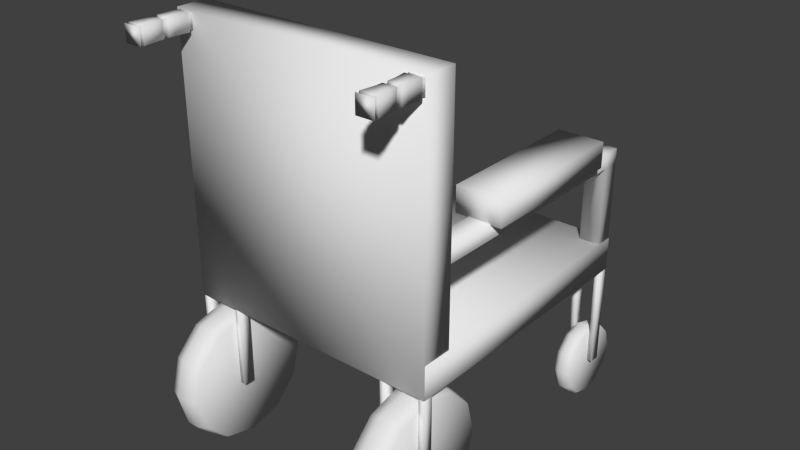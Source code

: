 # Source: Wheelchair.blend  (saved by Blender 2.73.0; exported with 4.5.12 LTS)
import bpy
from mathutils import Matrix  # noqa: F401  (used for matrix-valued properties, if any)

bpy.ops.wm.read_factory_settings(use_empty=True)
scene = bpy.context.scene
scene.name = 'Scene'

# ---- collections
col_collection_1 = bpy.data.collections.new('Collection 1'); scene.collection.children.link(col_collection_1)

# ---- materials (node trees are filled in below, after node groups)
mat_material = bpy.data.materials.new('Material')
mat_material.alpha_threshold = 0.0
mat_material.use_transparent_shadow = False
mat_material.roughness = 0.5
mat_material.line_color = (0.0, 0.0, 0.0, 1.0)

# ---- material node trees

# ---- world
world_world = bpy.data.worlds.new('World'); scene.world = world_world
world_world.color = (0.05088, 0.05088, 0.05088)
world_world.use_sun_shadow = False
world_world.sun_shadow_jitter_overblur = 0.0
world_world.cycles.sampling_method = 'MANUAL'
world_world.cycles.sample_map_resolution = 256

# ---- meshes
me_cube_001 = bpy.data.meshes.new('Cube.001')
me_cube_001.from_pydata([(-1.196, 0.7903, -0.1456), (-1.196, 1.085, -0.1456), (1.196, 1.085, -0.1456), (1.196, 0.7903, -0.1456), (-1.196, 0.7903, 2.352), (-1.196, 1.085, 2.352), (1.196, 1.085, 2.352), (1.196, 0.7903, 2.352), (1.198, 3.377, -0.1509), (1.198, 0.8028, -0.1509), (-1.198, 0.8028, -0.1509), (-1.198, 3.377, -0.1509), (1.198, 3.377, 0.1509), (1.198, 0.8028, 0.1509), (-1.198, 0.8028, 0.1509), (-1.198, 3.377, 0.1509)], [], [(4, 5, 1, 0), (5, 6, 2, 1), (6, 7, 3, 2), (7, 4, 0, 3), (0, 1, 2, 3), (7, 6, 5, 4), (8, 9, 10, 11), (12, 15, 14, 13), (8, 12, 13, 9), (9, 13, 14, 10), (10, 14, 15, 11), (12, 8, 11, 15)])
me_cube_001.polygons.foreach_set('use_smooth', [True] * 12)
_uv = me_cube_001.uv_layers.new(name='UVMap')
_uv.uv.foreach_set('vector', [0.0, 0.0, 1.0, 0.0, 1.0, 1.0, 0.0, 1.0, 0.0, 0.0, 1.0, 0.0, 1.0, 1.0, 0.0, 1.0, 0.0, 0.0, 1.0, 0.0, 1.0, 1.0, 0.0, 1.0, 0.0, 0.0, 1.0, 0.0, 1.0, 1.0, 0.0, 1.0, 0.0, 0.0, 1.0, 0.0, 1.0, 1.0, 0.0, 1.0, 0.0, 0.0, 1.0, 0.0, 1.0, 1.0, 0.0, 1.0, 0.0, 0.0, 1.0, 0.0, 1.0, 1.0, 0.0, 1.0, 0.0, 0.0, 1.0, 0.0, 1.0, 1.0, 0.0, 1.0, 0.0, 0.0, 1.0, 0.0, 1.0, 1.0, 0.0, 1.0, 0.0, 0.0, 1.0, 0.0, 1.0, 1.0, 0.0, 1.0, 0.0, 0.0, 1.0, 0.0, 1.0, 1.0, 0.0, 1.0, 0.0, 0.0, 1.0, 0.0, 1.0, 1.0, 0.0, 1.0])
me_cube_001.materials.append(mat_material)
me_cube_001.use_remesh_preserve_volume = False
me_cube_001.use_remesh_preserve_attributes = False
me_cube_001.use_mirror_vertex_groups = False
me_cube_001.update()
me_cylinder_002 = bpy.data.meshes.new('Cylinder.002')
me_cylinder_002.from_pydata([(-0.08269, 0.3276, -6.243e-09), (0.08269, 0.3276, 6.243e-09), (-0.08269, 0.2837, -0.1638), (0.08269, 0.2837, -0.1638), (-0.08269, 0.1638, -0.2837), (0.08269, 0.1638, -0.2837), (-0.08269, -1.432e-08, -0.3276), (0.08269, -1.432e-08, -0.3276), (-0.08269, -0.1638, -0.2837), (0.08269, -0.1638, -0.2837), (-0.08269, -0.2837, -0.1638), (0.08269, -0.2837, -0.1638), (-0.08269, -0.3276, -5.571e-08), (0.08269, -0.3276, -4.323e-08), (-0.08269, -0.2837, 0.1638), (0.08269, -0.2837, 0.1638), (-0.08269, -0.1638, 0.2837), (0.08269, -0.1638, 0.2837), (-0.08269, -1.523e-07, 0.3276), (0.08269, -1.523e-07, 0.3276), (-0.08269, 0.1638, 0.2837), (0.08269, 0.1638, 0.2837), (-0.08269, 0.2837, 0.1638), (0.08269, 0.2837, 0.1638), (-0.02991, 0.3555, -3.088e-09), (0.02991, 0.3555, 1.428e-09), (0.02991, 0.3078, -0.1777), (-0.02991, 0.3078, -0.1777), (0.02991, 0.1777, -0.3078), (-0.02991, 0.1777, -0.3078), (0.02991, -1.166e-08, -0.3555), (-0.02991, -1.166e-08, -0.3555), (0.02991, -0.1777, -0.3078), (-0.02991, -0.1777, -0.3078), (0.02991, -0.3078, -0.1777), (-0.02991, -0.3078, -0.1777), (0.02991, -0.3555, -5.225e-08), (-0.02991, -0.3555, -5.676e-08), (0.02991, -0.3078, 0.1777), (-0.02991, -0.3078, 0.1777), (0.02991, -0.1777, 0.3078), (-0.02991, -0.1777, 0.3078), (0.02991, -1.614e-07, 0.3555), (-0.02991, -1.614e-07, 0.3555), (0.02991, 0.1777, 0.3078), (-0.02991, 0.1777, 0.3078), (0.02991, 0.3078, 0.1777), (-0.02991, 0.3078, 0.1777)], [], [(25, 1, 3, 26), (26, 3, 5, 28), (28, 5, 7, 30), (30, 7, 9, 32), (32, 9, 11, 34), (34, 11, 13, 36), (36, 13, 15, 38), (38, 15, 17, 40), (40, 17, 19, 42), (42, 19, 21, 44), (3, 1, 23, 21, 19, 17, 15, 13, 11, 9, 7, 5), (46, 23, 1, 25), (44, 21, 23, 46), (0, 2, 4, 6, 8, 10, 12, 14, 16, 18, 20, 22), (20, 45, 47, 22), (45, 44, 46, 47), (22, 47, 24, 0), (47, 46, 25, 24), (18, 43, 45, 20), (43, 42, 44, 45), (16, 41, 43, 18), (41, 40, 42, 43), (14, 39, 41, 16), (39, 38, 40, 41), (12, 37, 39, 14), (37, 36, 38, 39), (10, 35, 37, 12), (35, 34, 36, 37), (8, 33, 35, 10), (33, 32, 34, 35), (6, 31, 33, 8), (31, 30, 32, 33), (4, 29, 31, 6), (29, 28, 30, 31), (2, 27, 29, 4), (27, 26, 28, 29), (0, 24, 27, 2), (24, 25, 26, 27)])
me_cylinder_002.polygons.foreach_set('use_smooth', [True] * 38)
_uv = me_cylinder_002.uv_layers.new(name='UVMap')
_uv.uv.foreach_set('vector', [0.0, 0.0, 1.0, 0.0, 1.0, 1.0, 0.0, 1.0, 0.0, 0.0, 1.0, 0.0, 1.0, 1.0, 0.0, 1.0, 0.0, 0.0, 1.0, 0.0, 1.0, 1.0, 0.0, 1.0, 0.0, 0.0, 1.0, 0.0, 1.0, 1.0, 0.0, 1.0, 0.0, 0.0, 1.0, 0.0, 1.0, 1.0, 0.0, 1.0, 0.0, 0.0, 1.0, 0.0, 1.0, 1.0, 0.0, 1.0, 0.0, 0.0, 1.0, 0.0, 1.0, 1.0, 0.0, 1.0, 0.0, 0.0, 1.0, 0.0, 1.0, 1.0, 0.0, 1.0, 0.0, 0.0, 1.0, 0.0, 1.0, 1.0, 0.0, 1.0, 0.0, 0.0, 1.0, 0.0, 1.0, 1.0, 0.0, 1.0, 0.5, 1.0, 0.75, 0.933, 0.933, 0.75, 1.0, 0.5, 0.933, 0.25, 0.75, 0.06699, 0.5, 0.0, 0.25, 0.06699, 0.06699, 0.25, 0.0, 0.5, 0.06699, 0.75, 0.25, 0.933, 0.0, 0.0, 1.0, 0.0, 1.0, 1.0, 0.0, 1.0, 0.0, 0.0, 1.0, 0.0, 1.0, 1.0, 0.0, 1.0, 0.5, 1.0, 0.75, 0.933, 0.933, 0.75, 1.0, 0.5, 0.933, 0.25, 0.75, 0.06699, 0.5, 0.0, 0.25, 0.06699, 0.06699, 0.25, 0.0, 0.5, 0.06699, 0.75, 0.25, 0.933, 0.0, 0.0, 1.0, 0.0, 1.0, 1.0, 0.0, 1.0, 0.0, 0.0, 1.0, 0.0, 1.0, 1.0, 0.0, 1.0, 0.0, 0.0, 1.0, 0.0, 1.0, 1.0, 0.0, 1.0, 0.0, 0.0, 1.0, 0.0, 1.0, 1.0, 0.0, 1.0, 0.0, 0.0, 1.0, 0.0, 1.0, 1.0, 0.0, 1.0, 0.0, 0.0, 1.0, 0.0, 1.0, 1.0, 0.0, 1.0, 0.0, 0.0, 1.0, 0.0, 1.0, 1.0, 0.0, 1.0, 0.0, 0.0, 1.0, 0.0, 1.0, 1.0, 0.0, 1.0, 0.0, 0.0, 1.0, 0.0, 1.0, 1.0, 0.0, 1.0, 0.0, 0.0, 1.0, 0.0, 1.0, 1.0, 0.0, 1.0, 0.0, 0.0, 1.0, 0.0, 1.0, 1.0, 0.0, 1.0, 0.0, 0.0, 1.0, 0.0, 1.0, 1.0, 0.0, 1.0, 0.0, 0.0, 1.0, 0.0, 1.0, 1.0, 0.0, 1.0, 0.0, 0.0, 1.0, 0.0, 1.0, 1.0, 0.0, 1.0, 0.0, 0.0, 1.0, 0.0, 1.0, 1.0, 0.0, 1.0, 0.0, 0.0, 1.0, 0.0, 1.0, 1.0, 0.0, 1.0, 0.0, 0.0, 1.0, 0.0, 1.0, 1.0, 0.0, 1.0, 0.0, 0.0, 1.0, 0.0, 1.0, 1.0, 0.0, 1.0, 0.0, 0.0, 1.0, 0.0, 1.0, 1.0, 0.0, 1.0, 0.0, 0.0, 1.0, 0.0, 1.0, 1.0, 0.0, 1.0, 0.0, 0.0, 1.0, 0.0, 1.0, 1.0, 0.0, 1.0, 0.0, 0.0, 1.0, 0.0, 1.0, 1.0, 0.0, 1.0, 0.0, 0.0, 1.0, 0.0, 1.0, 1.0, 0.0, 1.0, 0.0, 0.0, 1.0, 0.0, 1.0, 1.0, 0.0, 1.0])
me_cylinder_002.use_remesh_preserve_volume = False
me_cylinder_002.use_remesh_preserve_attributes = False
me_cylinder_002.use_mirror_vertex_groups = False
me_cylinder_002.update()
me_cylinder = bpy.data.meshes.new('Cylinder')
me_cylinder.from_pydata([(-0.08269, 0.3276, -6.243e-09), (0.08269, 0.3276, 6.243e-09), (-0.08269, 0.2837, -0.1638), (0.08269, 0.2837, -0.1638), (-0.08269, 0.1638, -0.2837), (0.08269, 0.1638, -0.2837), (-0.08269, -1.432e-08, -0.3276), (0.08269, -1.432e-08, -0.3276), (-0.08269, -0.1638, -0.2837), (0.08269, -0.1638, -0.2837), (-0.08269, -0.2837, -0.1638), (0.08269, -0.2837, -0.1638), (-0.08269, -0.3276, -5.571e-08), (0.08269, -0.3276, -4.323e-08), (-0.08269, -0.2837, 0.1638), (0.08269, -0.2837, 0.1638), (-0.08269, -0.1638, 0.2837), (0.08269, -0.1638, 0.2837), (-0.08269, -1.523e-07, 0.3276), (0.08269, -1.523e-07, 0.3276), (-0.08269, 0.1638, 0.2837), (0.08269, 0.1638, 0.2837), (-0.08269, 0.2837, 0.1638), (0.08269, 0.2837, 0.1638), (-0.02991, 0.3555, -3.088e-09), (0.02991, 0.3555, 1.428e-09), (0.02991, 0.3078, -0.1777), (-0.02991, 0.3078, -0.1777), (0.02991, 0.1777, -0.3078), (-0.02991, 0.1777, -0.3078), (0.02991, -1.166e-08, -0.3555), (-0.02991, -1.166e-08, -0.3555), (0.02991, -0.1777, -0.3078), (-0.02991, -0.1777, -0.3078), (0.02991, -0.3078, -0.1777), (-0.02991, -0.3078, -0.1777), (0.02991, -0.3555, -5.225e-08), (-0.02991, -0.3555, -5.676e-08), (0.02991, -0.3078, 0.1777), (-0.02991, -0.3078, 0.1777), (0.02991, -0.1777, 0.3078), (-0.02991, -0.1777, 0.3078), (0.02991, -1.614e-07, 0.3555), (-0.02991, -1.614e-07, 0.3555), (0.02991, 0.1777, 0.3078), (-0.02991, 0.1777, 0.3078), (0.02991, 0.3078, 0.1777), (-0.02991, 0.3078, 0.1777)], [], [(25, 1, 3, 26), (26, 3, 5, 28), (28, 5, 7, 30), (30, 7, 9, 32), (32, 9, 11, 34), (34, 11, 13, 36), (36, 13, 15, 38), (38, 15, 17, 40), (40, 17, 19, 42), (42, 19, 21, 44), (3, 1, 23, 21, 19, 17, 15, 13, 11, 9, 7, 5), (46, 23, 1, 25), (44, 21, 23, 46), (0, 2, 4, 6, 8, 10, 12, 14, 16, 18, 20, 22), (20, 45, 47, 22), (45, 44, 46, 47), (22, 47, 24, 0), (47, 46, 25, 24), (18, 43, 45, 20), (43, 42, 44, 45), (16, 41, 43, 18), (41, 40, 42, 43), (14, 39, 41, 16), (39, 38, 40, 41), (12, 37, 39, 14), (37, 36, 38, 39), (10, 35, 37, 12), (35, 34, 36, 37), (8, 33, 35, 10), (33, 32, 34, 35), (6, 31, 33, 8), (31, 30, 32, 33), (4, 29, 31, 6), (29, 28, 30, 31), (2, 27, 29, 4), (27, 26, 28, 29), (0, 24, 27, 2), (24, 25, 26, 27)])
me_cylinder.polygons.foreach_set('use_smooth', [True] * 38)
_uv = me_cylinder.uv_layers.new(name='UVMap')
_uv.uv.foreach_set('vector', [0.0, 0.0, 1.0, 0.0, 1.0, 1.0, 0.0, 1.0, 0.0, 0.0, 1.0, 0.0, 1.0, 1.0, 0.0, 1.0, 0.0, 0.0, 1.0, 0.0, 1.0, 1.0, 0.0, 1.0, 0.0, 0.0, 1.0, 0.0, 1.0, 1.0, 0.0, 1.0, 0.0, 0.0, 1.0, 0.0, 1.0, 1.0, 0.0, 1.0, 0.0, 0.0, 1.0, 0.0, 1.0, 1.0, 0.0, 1.0, 0.0, 0.0, 1.0, 0.0, 1.0, 1.0, 0.0, 1.0, 0.0, 0.0, 1.0, 0.0, 1.0, 1.0, 0.0, 1.0, 0.0, 0.0, 1.0, 0.0, 1.0, 1.0, 0.0, 1.0, 0.0, 0.0, 1.0, 0.0, 1.0, 1.0, 0.0, 1.0, 0.5, 1.0, 0.75, 0.933, 0.933, 0.75, 1.0, 0.5, 0.933, 0.25, 0.75, 0.06699, 0.5, 0.0, 0.25, 0.06699, 0.06699, 0.25, 0.0, 0.5, 0.06699, 0.75, 0.25, 0.933, 0.0, 0.0, 1.0, 0.0, 1.0, 1.0, 0.0, 1.0, 0.0, 0.0, 1.0, 0.0, 1.0, 1.0, 0.0, 1.0, 0.5, 1.0, 0.75, 0.933, 0.933, 0.75, 1.0, 0.5, 0.933, 0.25, 0.75, 0.06699, 0.5, 0.0, 0.25, 0.06699, 0.06699, 0.25, 0.0, 0.5, 0.06699, 0.75, 0.25, 0.933, 0.0, 0.0, 1.0, 0.0, 1.0, 1.0, 0.0, 1.0, 0.0, 0.0, 1.0, 0.0, 1.0, 1.0, 0.0, 1.0, 0.0, 0.0, 1.0, 0.0, 1.0, 1.0, 0.0, 1.0, 0.0, 0.0, 1.0, 0.0, 1.0, 1.0, 0.0, 1.0, 0.0, 0.0, 1.0, 0.0, 1.0, 1.0, 0.0, 1.0, 0.0, 0.0, 1.0, 0.0, 1.0, 1.0, 0.0, 1.0, 0.0, 0.0, 1.0, 0.0, 1.0, 1.0, 0.0, 1.0, 0.0, 0.0, 1.0, 0.0, 1.0, 1.0, 0.0, 1.0, 0.0, 0.0, 1.0, 0.0, 1.0, 1.0, 0.0, 1.0, 0.0, 0.0, 1.0, 0.0, 1.0, 1.0, 0.0, 1.0, 0.0, 0.0, 1.0, 0.0, 1.0, 1.0, 0.0, 1.0, 0.0, 0.0, 1.0, 0.0, 1.0, 1.0, 0.0, 1.0, 0.0, 0.0, 1.0, 0.0, 1.0, 1.0, 0.0, 1.0, 0.0, 0.0, 1.0, 0.0, 1.0, 1.0, 0.0, 1.0, 0.0, 0.0, 1.0, 0.0, 1.0, 1.0, 0.0, 1.0, 0.0, 0.0, 1.0, 0.0, 1.0, 1.0, 0.0, 1.0, 0.0, 0.0, 1.0, 0.0, 1.0, 1.0, 0.0, 1.0, 0.0, 0.0, 1.0, 0.0, 1.0, 1.0, 0.0, 1.0, 0.0, 0.0, 1.0, 0.0, 1.0, 1.0, 0.0, 1.0, 0.0, 0.0, 1.0, 0.0, 1.0, 1.0, 0.0, 1.0, 0.0, 0.0, 1.0, 0.0, 1.0, 1.0, 0.0, 1.0, 0.0, 0.0, 1.0, 0.0, 1.0, 1.0, 0.0, 1.0, 0.0, 0.0, 1.0, 0.0, 1.0, 1.0, 0.0, 1.0, 0.0, 0.0, 1.0, 0.0, 1.0, 1.0, 0.0, 1.0])
me_cylinder.use_remesh_preserve_volume = False
me_cylinder.use_remesh_preserve_attributes = False
me_cylinder.use_mirror_vertex_groups = False
me_cylinder.update()
me_cylinder_001 = bpy.data.meshes.new('Cylinder.001')
me_cylinder_001.from_pydata([(-0.1498, 0.5937, -1.131e-08), (0.1498, 0.5937, 1.131e-08), (-0.1498, 0.5142, -0.2968), (0.1498, 0.5142, -0.2968), (-0.1498, 0.2968, -0.5142), (0.1498, 0.2968, -0.5142), (-0.1498, -2.595e-08, -0.5937), (0.1498, -2.595e-08, -0.5937), (-0.1498, -0.2968, -0.5142), (0.1498, -0.2968, -0.5142), (-0.1498, -0.5142, -0.2968), (0.1498, -0.5142, -0.2968), (-0.1498, -0.5937, -1.01e-07), (0.1498, -0.5937, -7.833e-08), (-0.1498, -0.5142, 0.2968), (0.1498, -0.5142, 0.2968), (-0.1498, -0.2968, 0.5142), (0.1498, -0.2968, 0.5142), (-0.1498, -2.76e-07, 0.5937), (0.1498, -2.76e-07, 0.5937), (-0.1498, 0.2968, 0.5142), (0.1498, 0.2968, 0.5142), (-0.1498, 0.5142, 0.2968), (0.1498, 0.5142, 0.2968), (-0.05313, 0.6315, -5.136e-09), (0.05313, 0.6315, 2.886e-09), (0.05313, 0.5469, -0.3157), (-0.05313, 0.5469, -0.3157), (0.05313, 0.3157, -0.5469), (-0.05313, 0.3157, -0.5469), (0.05313, -2.235e-08, -0.6315), (-0.05313, -2.235e-08, -0.6315), (0.05313, -0.3157, -0.5469), (-0.05313, -0.3157, -0.5469), (0.05313, -0.5469, -0.3157), (-0.05313, -0.5469, -0.3157), (0.05313, -0.6315, -9.246e-08), (-0.05313, -0.6315, -1.005e-07), (0.05313, -0.5469, 0.3157), (-0.05313, -0.5469, 0.3157), (0.05313, -0.3157, 0.5469), (-0.05313, -0.3157, 0.5469), (0.05313, -2.883e-07, 0.6315), (-0.05313, -2.883e-07, 0.6315), (0.05313, 0.3157, 0.5469), (-0.05313, 0.3157, 0.5469), (0.05313, 0.5469, 0.3157), (-0.05313, 0.5469, 0.3157)], [], [(25, 1, 3, 26), (26, 3, 5, 28), (28, 5, 7, 30), (30, 7, 9, 32), (32, 9, 11, 34), (34, 11, 13, 36), (36, 13, 15, 38), (38, 15, 17, 40), (40, 17, 19, 42), (42, 19, 21, 44), (3, 1, 23, 21, 19, 17, 15, 13, 11, 9, 7, 5), (46, 23, 1, 25), (44, 21, 23, 46), (0, 2, 4, 6, 8, 10, 12, 14, 16, 18, 20, 22), (20, 45, 47, 22), (45, 44, 46, 47), (22, 47, 24, 0), (47, 46, 25, 24), (18, 43, 45, 20), (43, 42, 44, 45), (16, 41, 43, 18), (41, 40, 42, 43), (14, 39, 41, 16), (39, 38, 40, 41), (12, 37, 39, 14), (37, 36, 38, 39), (10, 35, 37, 12), (35, 34, 36, 37), (8, 33, 35, 10), (33, 32, 34, 35), (6, 31, 33, 8), (31, 30, 32, 33), (4, 29, 31, 6), (29, 28, 30, 31), (2, 27, 29, 4), (27, 26, 28, 29), (0, 24, 27, 2), (24, 25, 26, 27)])
me_cylinder_001.polygons.foreach_set('use_smooth', [True] * 38)
_uv = me_cylinder_001.uv_layers.new(name='UVMap')
_uv.uv.foreach_set('vector', [0.0, 0.0, 1.0, 0.0, 1.0, 1.0, 0.0, 1.0, 0.0, 0.0, 1.0, 0.0, 1.0, 1.0, 0.0, 1.0, 0.0, 0.0, 1.0, 0.0, 1.0, 1.0, 0.0, 1.0, 0.0, 0.0, 1.0, 0.0, 1.0, 1.0, 0.0, 1.0, 0.0, 0.0, 1.0, 0.0, 1.0, 1.0, 0.0, 1.0, 0.0, 0.0, 1.0, 0.0, 1.0, 1.0, 0.0, 1.0, 0.0, 0.0, 1.0, 0.0, 1.0, 1.0, 0.0, 1.0, 0.0, 0.0, 1.0, 0.0, 1.0, 1.0, 0.0, 1.0, 0.0, 0.0, 1.0, 0.0, 1.0, 1.0, 0.0, 1.0, 0.0, 0.0, 1.0, 0.0, 1.0, 1.0, 0.0, 1.0, 0.5, 1.0, 0.75, 0.933, 0.933, 0.75, 1.0, 0.5, 0.933, 0.25, 0.75, 0.06699, 0.5, 0.0, 0.25, 0.06699, 0.06699, 0.25, 0.0, 0.5, 0.06699, 0.75, 0.25, 0.933, 0.0, 0.0, 1.0, 0.0, 1.0, 1.0, 0.0, 1.0, 0.0, 0.0, 1.0, 0.0, 1.0, 1.0, 0.0, 1.0, 0.5, 1.0, 0.75, 0.933, 0.933, 0.75, 1.0, 0.5, 0.933, 0.25, 0.75, 0.06699, 0.5, 0.0, 0.25, 0.06699, 0.06699, 0.25, 0.0, 0.5, 0.06699, 0.75, 0.25, 0.933, 0.0, 0.0, 1.0, 0.0, 1.0, 1.0, 0.0, 1.0, 0.0, 0.0, 1.0, 0.0, 1.0, 1.0, 0.0, 1.0, 0.0, 0.0, 1.0, 0.0, 1.0, 1.0, 0.0, 1.0, 0.0, 0.0, 1.0, 0.0, 1.0, 1.0, 0.0, 1.0, 0.0, 0.0, 1.0, 0.0, 1.0, 1.0, 0.0, 1.0, 0.0, 0.0, 1.0, 0.0, 1.0, 1.0, 0.0, 1.0, 0.0, 0.0, 1.0, 0.0, 1.0, 1.0, 0.0, 1.0, 0.0, 0.0, 1.0, 0.0, 1.0, 1.0, 0.0, 1.0, 0.0, 0.0, 1.0, 0.0, 1.0, 1.0, 0.0, 1.0, 0.0, 0.0, 1.0, 0.0, 1.0, 1.0, 0.0, 1.0, 0.0, 0.0, 1.0, 0.0, 1.0, 1.0, 0.0, 1.0, 0.0, 0.0, 1.0, 0.0, 1.0, 1.0, 0.0, 1.0, 0.0, 0.0, 1.0, 0.0, 1.0, 1.0, 0.0, 1.0, 0.0, 0.0, 1.0, 0.0, 1.0, 1.0, 0.0, 1.0, 0.0, 0.0, 1.0, 0.0, 1.0, 1.0, 0.0, 1.0, 0.0, 0.0, 1.0, 0.0, 1.0, 1.0, 0.0, 1.0, 0.0, 0.0, 1.0, 0.0, 1.0, 1.0, 0.0, 1.0, 0.0, 0.0, 1.0, 0.0, 1.0, 1.0, 0.0, 1.0, 0.0, 0.0, 1.0, 0.0, 1.0, 1.0, 0.0, 1.0, 0.0, 0.0, 1.0, 0.0, 1.0, 1.0, 0.0, 1.0, 0.0, 0.0, 1.0, 0.0, 1.0, 1.0, 0.0, 1.0, 0.0, 0.0, 1.0, 0.0, 1.0, 1.0, 0.0, 1.0, 0.0, 0.0, 1.0, 0.0, 1.0, 1.0, 0.0, 1.0, 0.0, 0.0, 1.0, 0.0, 1.0, 1.0, 0.0, 1.0])
me_cylinder_001.use_remesh_preserve_volume = False
me_cylinder_001.use_remesh_preserve_attributes = False
me_cylinder_001.use_mirror_vertex_groups = False
me_cylinder_001.update()
me_cylinder_003 = bpy.data.meshes.new('Cylinder.003')
me_cylinder_003.from_pydata([(-0.1498, 0.5937, -1.131e-08), (0.1498, 0.5937, 1.131e-08), (-0.1498, 0.5142, -0.2968), (0.1498, 0.5142, -0.2968), (-0.1498, 0.2968, -0.5142), (0.1498, 0.2968, -0.5142), (-0.1498, -2.595e-08, -0.5937), (0.1498, -2.595e-08, -0.5937), (-0.1498, -0.2968, -0.5142), (0.1498, -0.2968, -0.5142), (-0.1498, -0.5142, -0.2968), (0.1498, -0.5142, -0.2968), (-0.1498, -0.5937, -1.01e-07), (0.1498, -0.5937, -7.833e-08), (-0.1498, -0.5142, 0.2968), (0.1498, -0.5142, 0.2968), (-0.1498, -0.2968, 0.5142), (0.1498, -0.2968, 0.5142), (-0.1498, -2.76e-07, 0.5937), (0.1498, -2.76e-07, 0.5937), (-0.1498, 0.2968, 0.5142), (0.1498, 0.2968, 0.5142), (-0.1498, 0.5142, 0.2968), (0.1498, 0.5142, 0.2968), (-0.05313, 0.6315, -5.136e-09), (0.05313, 0.6315, 2.886e-09), (0.05313, 0.5469, -0.3157), (-0.05313, 0.5469, -0.3157), (0.05313, 0.3157, -0.5469), (-0.05313, 0.3157, -0.5469), (0.05313, -2.235e-08, -0.6315), (-0.05313, -2.235e-08, -0.6315), (0.05313, -0.3157, -0.5469), (-0.05313, -0.3157, -0.5469), (0.05313, -0.5469, -0.3157), (-0.05313, -0.5469, -0.3157), (0.05313, -0.6315, -9.246e-08), (-0.05313, -0.6315, -1.005e-07), (0.05313, -0.5469, 0.3157), (-0.05313, -0.5469, 0.3157), (0.05313, -0.3157, 0.5469), (-0.05313, -0.3157, 0.5469), (0.05313, -2.883e-07, 0.6315), (-0.05313, -2.883e-07, 0.6315), (0.05313, 0.3157, 0.5469), (-0.05313, 0.3157, 0.5469), (0.05313, 0.5469, 0.3157), (-0.05313, 0.5469, 0.3157)], [], [(25, 1, 3, 26), (26, 3, 5, 28), (28, 5, 7, 30), (30, 7, 9, 32), (32, 9, 11, 34), (34, 11, 13, 36), (36, 13, 15, 38), (38, 15, 17, 40), (40, 17, 19, 42), (42, 19, 21, 44), (3, 1, 23, 21, 19, 17, 15, 13, 11, 9, 7, 5), (46, 23, 1, 25), (44, 21, 23, 46), (0, 2, 4, 6, 8, 10, 12, 14, 16, 18, 20, 22), (20, 45, 47, 22), (45, 44, 46, 47), (22, 47, 24, 0), (47, 46, 25, 24), (18, 43, 45, 20), (43, 42, 44, 45), (16, 41, 43, 18), (41, 40, 42, 43), (14, 39, 41, 16), (39, 38, 40, 41), (12, 37, 39, 14), (37, 36, 38, 39), (10, 35, 37, 12), (35, 34, 36, 37), (8, 33, 35, 10), (33, 32, 34, 35), (6, 31, 33, 8), (31, 30, 32, 33), (4, 29, 31, 6), (29, 28, 30, 31), (2, 27, 29, 4), (27, 26, 28, 29), (0, 24, 27, 2), (24, 25, 26, 27)])
me_cylinder_003.polygons.foreach_set('use_smooth', [True] * 38)
_uv = me_cylinder_003.uv_layers.new(name='UVMap')
_uv.uv.foreach_set('vector', [0.0, 0.0, 1.0, 0.0, 1.0, 1.0, 0.0, 1.0, 0.0, 0.0, 1.0, 0.0, 1.0, 1.0, 0.0, 1.0, 0.0, 0.0, 1.0, 0.0, 1.0, 1.0, 0.0, 1.0, 0.0, 0.0, 1.0, 0.0, 1.0, 1.0, 0.0, 1.0, 0.0, 0.0, 1.0, 0.0, 1.0, 1.0, 0.0, 1.0, 0.0, 0.0, 1.0, 0.0, 1.0, 1.0, 0.0, 1.0, 0.0, 0.0, 1.0, 0.0, 1.0, 1.0, 0.0, 1.0, 0.0, 0.0, 1.0, 0.0, 1.0, 1.0, 0.0, 1.0, 0.0, 0.0, 1.0, 0.0, 1.0, 1.0, 0.0, 1.0, 0.0, 0.0, 1.0, 0.0, 1.0, 1.0, 0.0, 1.0, 0.5, 1.0, 0.75, 0.933, 0.933, 0.75, 1.0, 0.5, 0.933, 0.25, 0.75, 0.06699, 0.5, 0.0, 0.25, 0.06699, 0.06699, 0.25, 0.0, 0.5, 0.06699, 0.75, 0.25, 0.933, 0.0, 0.0, 1.0, 0.0, 1.0, 1.0, 0.0, 1.0, 0.0, 0.0, 1.0, 0.0, 1.0, 1.0, 0.0, 1.0, 0.5, 1.0, 0.75, 0.933, 0.933, 0.75, 1.0, 0.5, 0.933, 0.25, 0.75, 0.06699, 0.5, 0.0, 0.25, 0.06699, 0.06699, 0.25, 0.0, 0.5, 0.06699, 0.75, 0.25, 0.933, 0.0, 0.0, 1.0, 0.0, 1.0, 1.0, 0.0, 1.0, 0.0, 0.0, 1.0, 0.0, 1.0, 1.0, 0.0, 1.0, 0.0, 0.0, 1.0, 0.0, 1.0, 1.0, 0.0, 1.0, 0.0, 0.0, 1.0, 0.0, 1.0, 1.0, 0.0, 1.0, 0.0, 0.0, 1.0, 0.0, 1.0, 1.0, 0.0, 1.0, 0.0, 0.0, 1.0, 0.0, 1.0, 1.0, 0.0, 1.0, 0.0, 0.0, 1.0, 0.0, 1.0, 1.0, 0.0, 1.0, 0.0, 0.0, 1.0, 0.0, 1.0, 1.0, 0.0, 1.0, 0.0, 0.0, 1.0, 0.0, 1.0, 1.0, 0.0, 1.0, 0.0, 0.0, 1.0, 0.0, 1.0, 1.0, 0.0, 1.0, 0.0, 0.0, 1.0, 0.0, 1.0, 1.0, 0.0, 1.0, 0.0, 0.0, 1.0, 0.0, 1.0, 1.0, 0.0, 1.0, 0.0, 0.0, 1.0, 0.0, 1.0, 1.0, 0.0, 1.0, 0.0, 0.0, 1.0, 0.0, 1.0, 1.0, 0.0, 1.0, 0.0, 0.0, 1.0, 0.0, 1.0, 1.0, 0.0, 1.0, 0.0, 0.0, 1.0, 0.0, 1.0, 1.0, 0.0, 1.0, 0.0, 0.0, 1.0, 0.0, 1.0, 1.0, 0.0, 1.0, 0.0, 0.0, 1.0, 0.0, 1.0, 1.0, 0.0, 1.0, 0.0, 0.0, 1.0, 0.0, 1.0, 1.0, 0.0, 1.0, 0.0, 0.0, 1.0, 0.0, 1.0, 1.0, 0.0, 1.0, 0.0, 0.0, 1.0, 0.0, 1.0, 1.0, 0.0, 1.0, 0.0, 0.0, 1.0, 0.0, 1.0, 1.0, 0.0, 1.0, 0.0, 0.0, 1.0, 0.0, 1.0, 1.0, 0.0, 1.0, 0.0, 0.0, 1.0, 0.0, 1.0, 1.0, 0.0, 1.0])
me_cylinder_003.use_remesh_preserve_volume = False
me_cylinder_003.use_remesh_preserve_attributes = False
me_cylinder_003.use_mirror_vertex_groups = False
me_cylinder_003.update()
me_cube_016 = bpy.data.meshes.new('Cube.016')
me_cube_016.from_pydata([(-0.0341, -0.255, -0.2793), (-0.0341, 0.255, -0.2793), (0.1263, 0.255, -0.2793), (0.1263, -0.255, -0.2793), (-0.0341, -0.255, -0.1269), (-0.0341, 0.255, -0.1269), (0.1263, 0.255, -0.1269), (0.1263, -0.255, -0.1269), (-0.01135, -0.08498, -0.1269), (-0.01135, 0.08498, -0.1269), (-0.01135, 0.08498, -0.2793), (-0.01135, -0.08498, -0.2793), (0.1036, 0.08498, -0.1269), (0.1036, -0.08498, -0.1269), (0.1036, -0.08498, -0.2793), (0.1036, 0.08498, -0.2793), (-0.01135, -0.02389, -0.1269), (-0.01135, 0.02389, -0.1269), (-0.01135, 0.02389, -0.2793), (-0.01135, -0.02389, -0.2793), (0.1036, 0.02389, -0.1269), (0.1036, -0.02389, -0.1269), (0.1036, -0.02389, -0.2793), (0.1036, 0.02389, -0.2793), (0.002361, 1.156e-18, -0.1451), (0.002361, 1.156e-18, -0.2611), (0.08989, 4.403e-17, -0.1451), (0.08989, 4.403e-17, -0.2611), (-0.0294, -0.2198, -0.2793), (0.1216, -0.2198, -0.1269), (-0.0294, -0.2198, -0.1269), (0.1216, -0.2198, -0.2793), (-0.02765, 0.2067, -0.1269), (0.1199, 0.2067, -0.2793), (-0.02765, 0.2067, -0.2793), (0.1199, 0.2067, -0.1269), (-0.02033, -0.2374, -0.2681), (0.1126, -0.2374, -0.1381), (-0.02033, -0.2374, -0.1381), (0.1126, -0.2374, -0.2681), (-0.01572, 0.2245, -0.1419), (0.108, 0.2245, -0.2643), (-0.01572, 0.2245, -0.2643), (0.108, 0.2245, -0.1419)], [], [(40, 5, 1, 42), (5, 6, 2, 1), (37, 7, 3, 39), (7, 4, 0, 3), (42, 1, 2, 41), (43, 6, 5, 40), (29, 13, 8, 30), (20, 12, 9, 17), (28, 11, 14, 31), (18, 10, 15, 23), (35, 12, 15, 33), (21, 13, 14, 22), (30, 8, 11, 28), (17, 9, 10, 18), (8, 16, 19, 11), (24, 17, 18, 25), (12, 20, 23, 15), (26, 21, 22, 27), (11, 19, 22, 14), (25, 18, 23, 27), (13, 21, 16, 8), (26, 20, 17, 24), (21, 26, 24, 16), (19, 25, 27, 22), (20, 26, 27, 23), (16, 24, 25, 19), (38, 30, 28, 36), (36, 28, 31, 39), (37, 29, 30, 38), (13, 29, 31, 14), (43, 35, 33, 41), (12, 35, 32, 9), (10, 34, 33, 15), (9, 32, 34, 10), (7, 37, 38, 4), (0, 36, 39, 3), (4, 38, 36, 0), (29, 37, 39, 31), (6, 43, 41, 2), (35, 43, 40, 32), (34, 42, 41, 33), (32, 40, 42, 34)])
me_cube_016.polygons.foreach_set('use_smooth', [True] * 42)
_uv = me_cube_016.uv_layers.new(name='UVMap')
_uv.uv.foreach_set('vector', [0.0, 0.0, 1.0, 0.0, 1.0, 1.0, 0.0, 1.0, 0.0, 0.0, 1.0, 0.0, 1.0, 1.0, 0.0, 1.0, 0.0, 0.0, 1.0, 0.0, 1.0, 1.0, 0.0, 1.0, 0.0, 0.0, 1.0, 0.0, 1.0, 1.0, 0.0, 1.0, 0.0, 0.0, 1.0, 0.0, 1.0, 1.0, 0.0, 1.0, 0.0, 0.0, 1.0, 0.0, 1.0, 1.0, 0.0, 1.0, 0.0, 0.0, 1.0, 0.0, 1.0, 1.0, 0.0, 1.0, 0.0, 0.0, 1.0, 0.0, 1.0, 1.0, 0.0, 1.0, 0.0, 0.0, 1.0, 0.0, 1.0, 1.0, 0.0, 1.0, 0.0, 0.0, 1.0, 0.0, 1.0, 1.0, 0.0, 1.0, 0.0, 0.0, 1.0, 0.0, 1.0, 1.0, 0.0, 1.0, 0.0, 0.0, 1.0, 0.0, 1.0, 1.0, 0.0, 1.0, 0.0, 0.0, 1.0, 0.0, 1.0, 1.0, 0.0, 1.0, 0.0, 0.0, 1.0, 0.0, 1.0, 1.0, 0.0, 1.0, 0.0, 0.0, 1.0, 0.0, 1.0, 1.0, 0.0, 1.0, 0.0, 0.0, 1.0, 0.0, 1.0, 1.0, 0.0, 1.0, 0.0, 0.0, 1.0, 0.0, 1.0, 1.0, 0.0, 1.0, 0.0, 0.0, 1.0, 0.0, 1.0, 1.0, 0.0, 1.0, 0.0, 0.0, 1.0, 0.0, 1.0, 1.0, 0.0, 1.0, 0.0, 0.0, 1.0, 0.0, 1.0, 1.0, 0.0, 1.0, 0.0, 0.0, 1.0, 0.0, 1.0, 1.0, 0.0, 1.0, 0.0, 0.0, 1.0, 0.0, 1.0, 1.0, 0.0, 1.0, 0.0, 0.0, 1.0, 0.0, 1.0, 1.0, 0.0, 1.0, 0.0, 0.0, 1.0, 0.0, 1.0, 1.0, 0.0, 1.0, 0.0, 0.0, 1.0, 0.0, 1.0, 1.0, 0.0, 1.0, 0.0, 0.0, 1.0, 0.0, 1.0, 1.0, 0.0, 1.0, 0.0, 0.0, 1.0, 0.0, 1.0, 1.0, 0.0, 1.0, 0.0, 0.0, 1.0, 0.0, 1.0, 1.0, 0.0, 1.0, 0.0, 0.0, 1.0, 0.0, 1.0, 1.0, 0.0, 1.0, 0.0, 0.0, 1.0, 0.0, 1.0, 1.0, 0.0, 1.0, 0.0, 0.0, 1.0, 0.0, 1.0, 1.0, 0.0, 1.0, 0.0, 0.0, 1.0, 0.0, 1.0, 1.0, 0.0, 1.0, 0.0, 0.0, 1.0, 0.0, 1.0, 1.0, 0.0, 1.0, 0.0, 0.0, 1.0, 0.0, 1.0, 1.0, 0.0, 1.0, 0.0, 0.0, 1.0, 0.0, 1.0, 1.0, 0.0, 1.0, 0.0, 0.0, 1.0, 0.0, 1.0, 1.0, 0.0, 1.0, 0.0, 0.0, 1.0, 0.0, 1.0, 1.0, 0.0, 1.0, 0.0, 0.0, 1.0, 0.0, 1.0, 1.0, 0.0, 1.0, 0.0, 0.0, 1.0, 0.0, 1.0, 1.0, 0.0, 1.0, 0.0, 0.0, 1.0, 0.0, 1.0, 1.0, 0.0, 1.0, 0.0, 0.0, 1.0, 0.0, 1.0, 1.0, 0.0, 1.0, 0.0, 0.0, 1.0, 0.0, 1.0, 1.0, 0.0, 1.0])
me_cube_016.use_remesh_preserve_volume = False
me_cube_016.use_remesh_preserve_attributes = False
me_cube_016.use_mirror_vertex_groups = False
me_cube_016.update()
me_cube_004 = bpy.data.meshes.new('Cube.004')
me_cube_004.from_pydata([(-0.0341, -0.255, -0.2793), (-0.0341, 0.255, -0.2793), (0.1263, 0.255, -0.2793), (0.1263, -0.255, -0.2793), (-0.0341, -0.255, -0.1269), (-0.0341, 0.255, -0.1269), (0.1263, 0.255, -0.1269), (0.1263, -0.255, -0.1269), (-0.01135, -0.08498, -0.1269), (-0.01135, 0.08498, -0.1269), (-0.01135, 0.08498, -0.2793), (-0.01135, -0.08498, -0.2793), (0.1036, 0.08498, -0.1269), (0.1036, -0.08498, -0.1269), (0.1036, -0.08498, -0.2793), (0.1036, 0.08498, -0.2793), (-0.01135, -0.02389, -0.1269), (-0.01135, 0.02389, -0.1269), (-0.01135, 0.02389, -0.2793), (-0.01135, -0.02389, -0.2793), (0.1036, 0.02389, -0.1269), (0.1036, -0.02389, -0.1269), (0.1036, -0.02389, -0.2793), (0.1036, 0.02389, -0.2793), (0.002361, 1.156e-18, -0.1451), (0.002361, 1.156e-18, -0.2611), (0.08989, 4.403e-17, -0.1451), (0.08989, 4.403e-17, -0.2611), (-0.0294, -0.2198, -0.2793), (0.1216, -0.2198, -0.1269), (-0.0294, -0.2198, -0.1269), (0.1216, -0.2198, -0.2793), (-0.02765, 0.2067, -0.1269), (0.1199, 0.2067, -0.2793), (-0.02765, 0.2067, -0.2793), (0.1199, 0.2067, -0.1269), (-0.02033, -0.2374, -0.2681), (0.1126, -0.2374, -0.1381), (-0.02033, -0.2374, -0.1381), (0.1126, -0.2374, -0.2681), (-0.01572, 0.2245, -0.1419), (0.108, 0.2245, -0.2643), (-0.01572, 0.2245, -0.2643), (0.108, 0.2245, -0.1419)], [], [(40, 5, 1, 42), (5, 6, 2, 1), (37, 7, 3, 39), (7, 4, 0, 3), (42, 1, 2, 41), (43, 6, 5, 40), (29, 13, 8, 30), (20, 12, 9, 17), (28, 11, 14, 31), (18, 10, 15, 23), (35, 12, 15, 33), (21, 13, 14, 22), (30, 8, 11, 28), (17, 9, 10, 18), (8, 16, 19, 11), (24, 17, 18, 25), (12, 20, 23, 15), (26, 21, 22, 27), (11, 19, 22, 14), (25, 18, 23, 27), (13, 21, 16, 8), (26, 20, 17, 24), (21, 26, 24, 16), (19, 25, 27, 22), (20, 26, 27, 23), (16, 24, 25, 19), (38, 30, 28, 36), (36, 28, 31, 39), (37, 29, 30, 38), (13, 29, 31, 14), (43, 35, 33, 41), (12, 35, 32, 9), (10, 34, 33, 15), (9, 32, 34, 10), (7, 37, 38, 4), (0, 36, 39, 3), (4, 38, 36, 0), (29, 37, 39, 31), (6, 43, 41, 2), (35, 43, 40, 32), (34, 42, 41, 33), (32, 40, 42, 34)])
me_cube_004.polygons.foreach_set('use_smooth', [True] * 42)
_uv = me_cube_004.uv_layers.new(name='UVMap')
_uv.uv.foreach_set('vector', [0.0, 0.0, 1.0, 0.0, 1.0, 1.0, 0.0, 1.0, 0.0, 0.0, 1.0, 0.0, 1.0, 1.0, 0.0, 1.0, 0.0, 0.0, 1.0, 0.0, 1.0, 1.0, 0.0, 1.0, 0.0, 0.0, 1.0, 0.0, 1.0, 1.0, 0.0, 1.0, 0.0, 0.0, 1.0, 0.0, 1.0, 1.0, 0.0, 1.0, 0.0, 0.0, 1.0, 0.0, 1.0, 1.0, 0.0, 1.0, 0.0, 0.0, 1.0, 0.0, 1.0, 1.0, 0.0, 1.0, 0.0, 0.0, 1.0, 0.0, 1.0, 1.0, 0.0, 1.0, 0.0, 0.0, 1.0, 0.0, 1.0, 1.0, 0.0, 1.0, 0.0, 0.0, 1.0, 0.0, 1.0, 1.0, 0.0, 1.0, 0.0, 0.0, 1.0, 0.0, 1.0, 1.0, 0.0, 1.0, 0.0, 0.0, 1.0, 0.0, 1.0, 1.0, 0.0, 1.0, 0.0, 0.0, 1.0, 0.0, 1.0, 1.0, 0.0, 1.0, 0.0, 0.0, 1.0, 0.0, 1.0, 1.0, 0.0, 1.0, 0.0, 0.0, 1.0, 0.0, 1.0, 1.0, 0.0, 1.0, 0.0, 0.0, 1.0, 0.0, 1.0, 1.0, 0.0, 1.0, 0.0, 0.0, 1.0, 0.0, 1.0, 1.0, 0.0, 1.0, 0.0, 0.0, 1.0, 0.0, 1.0, 1.0, 0.0, 1.0, 0.0, 0.0, 1.0, 0.0, 1.0, 1.0, 0.0, 1.0, 0.0, 0.0, 1.0, 0.0, 1.0, 1.0, 0.0, 1.0, 0.0, 0.0, 1.0, 0.0, 1.0, 1.0, 0.0, 1.0, 0.0, 0.0, 1.0, 0.0, 1.0, 1.0, 0.0, 1.0, 0.0, 0.0, 1.0, 0.0, 1.0, 1.0, 0.0, 1.0, 0.0, 0.0, 1.0, 0.0, 1.0, 1.0, 0.0, 1.0, 0.0, 0.0, 1.0, 0.0, 1.0, 1.0, 0.0, 1.0, 0.0, 0.0, 1.0, 0.0, 1.0, 1.0, 0.0, 1.0, 0.0, 0.0, 1.0, 0.0, 1.0, 1.0, 0.0, 1.0, 0.0, 0.0, 1.0, 0.0, 1.0, 1.0, 0.0, 1.0, 0.0, 0.0, 1.0, 0.0, 1.0, 1.0, 0.0, 1.0, 0.0, 0.0, 1.0, 0.0, 1.0, 1.0, 0.0, 1.0, 0.0, 0.0, 1.0, 0.0, 1.0, 1.0, 0.0, 1.0, 0.0, 0.0, 1.0, 0.0, 1.0, 1.0, 0.0, 1.0, 0.0, 0.0, 1.0, 0.0, 1.0, 1.0, 0.0, 1.0, 0.0, 0.0, 1.0, 0.0, 1.0, 1.0, 0.0, 1.0, 0.0, 0.0, 1.0, 0.0, 1.0, 1.0, 0.0, 1.0, 0.0, 0.0, 1.0, 0.0, 1.0, 1.0, 0.0, 1.0, 0.0, 0.0, 1.0, 0.0, 1.0, 1.0, 0.0, 1.0, 0.0, 0.0, 1.0, 0.0, 1.0, 1.0, 0.0, 1.0, 0.0, 0.0, 1.0, 0.0, 1.0, 1.0, 0.0, 1.0, 0.0, 0.0, 1.0, 0.0, 1.0, 1.0, 0.0, 1.0, 0.0, 0.0, 1.0, 0.0, 1.0, 1.0, 0.0, 1.0, 0.0, 0.0, 1.0, 0.0, 1.0, 1.0, 0.0, 1.0])
me_cube_004.use_remesh_preserve_volume = False
me_cube_004.use_remesh_preserve_attributes = False
me_cube_004.use_mirror_vertex_groups = False
me_cube_004.update()
me_cube_014 = bpy.data.meshes.new('Cube.014')
me_cube_014.from_pydata([(-0.9148, -0.731, 0.9976), (-0.9148, 0.6674, 0.9976), (-0.4987, 0.6674, 0.9976), (-0.4987, -0.731, 0.9976), (-0.9148, -0.731, 1.228), (-0.9148, 0.6674, 1.228), (-0.4987, 0.6674, 1.228), (-0.4987, -0.731, 1.228)], [], [(4, 5, 1, 0), (5, 6, 2, 1), (6, 7, 3, 2), (7, 4, 0, 3), (0, 1, 2, 3), (7, 6, 5, 4)])
me_cube_014.polygons.foreach_set('use_smooth', [True] * 6)
_uv = me_cube_014.uv_layers.new(name='UVMap')
_uv.uv.foreach_set('vector', [0.0, 0.0, 1.0, 0.0, 1.0, 1.0, 0.0, 1.0, 0.0, 0.0, 1.0, 0.0, 1.0, 1.0, 0.0, 1.0, 0.0, 0.0, 1.0, 0.0, 1.0, 1.0, 0.0, 1.0, 0.0, 0.0, 1.0, 0.0, 1.0, 1.0, 0.0, 1.0, 0.0, 0.0, 1.0, 0.0, 1.0, 1.0, 0.0, 1.0, 0.0, 0.0, 1.0, 0.0, 1.0, 1.0, 0.0, 1.0])
me_cube_014.use_remesh_preserve_volume = False
me_cube_014.use_remesh_preserve_attributes = False
me_cube_014.use_mirror_vertex_groups = False
me_cube_014.update()
me_cube_013 = bpy.data.meshes.new('Cube.013')
me_cube_013.from_pydata([(-0.9148, -0.731, 0.9976), (-0.9148, 0.6674, 0.9976), (-0.4987, 0.6674, 0.9976), (-0.4987, -0.731, 0.9976), (-0.9148, -0.731, 1.228), (-0.9148, 0.6674, 1.228), (-0.4987, 0.6674, 1.228), (-0.4987, -0.731, 1.228)], [], [(4, 5, 1, 0), (5, 6, 2, 1), (6, 7, 3, 2), (7, 4, 0, 3), (0, 1, 2, 3), (7, 6, 5, 4)])
me_cube_013.polygons.foreach_set('use_smooth', [True] * 6)
_uv = me_cube_013.uv_layers.new(name='UVMap')
_uv.uv.foreach_set('vector', [0.0, 0.0, 1.0, 0.0, 1.0, 1.0, 0.0, 1.0, 0.0, 0.0, 1.0, 0.0, 1.0, 1.0, 0.0, 1.0, 0.0, 0.0, 1.0, 0.0, 1.0, 1.0, 0.0, 1.0, 0.0, 0.0, 1.0, 0.0, 1.0, 1.0, 0.0, 1.0, 0.0, 0.0, 1.0, 0.0, 1.0, 1.0, 0.0, 1.0, 0.0, 0.0, 1.0, 0.0, 1.0, 1.0, 0.0, 1.0])
me_cube_013.use_remesh_preserve_volume = False
me_cube_013.use_remesh_preserve_attributes = False
me_cube_013.use_mirror_vertex_groups = False
me_cube_013.update()
me_cube_015 = bpy.data.meshes.new('Cube.015')
me_cube_015.from_pydata([(-1.085, -1.088, 0.9507), (-1.085, 1.204, 0.9507), (-0.891, 1.204, 0.9507), (-0.891, -1.088, 0.9507), (-1.085, -1.088, 1.085), (-1.085, 1.204, 1.085), (-0.891, 1.204, 1.085), (-0.891, -1.088, 1.085), (-1.085, 1.045, 1.085), (-1.085, 1.045, 0.9507), (-0.891, 1.045, 1.085), (-0.891, 1.045, 0.9507), (-1.085, 1.204, 0.2194), (-0.891, 1.204, 0.2194), (-1.085, 1.045, 0.2194), (-0.891, 1.045, 0.2194)], [], [(8, 5, 1, 9), (5, 6, 2, 1), (10, 7, 3, 11), (7, 4, 0, 3), (11, 9, 14, 15), (10, 6, 5, 8), (7, 10, 8, 4), (0, 9, 11, 3), (6, 10, 11, 2), (4, 8, 9, 0), (14, 12, 13, 15), (9, 1, 12, 14), (2, 11, 15, 13), (1, 2, 13, 12)])
me_cube_015.polygons.foreach_set('use_smooth', [True] * 14)
_uv = me_cube_015.uv_layers.new(name='UVMap')
_uv.uv.foreach_set('vector', [0.3743, 0.06957, 0.3743, 1.04e-07, 0.4323, 1.04e-07, 0.4323, 0.06957, 1.0, 0.3774, 0.9162, 0.3774, 0.9162, 0.3189, 1.0, 0.3189, 1.547e-07, 0.9304, 0.0, 0.0, 0.05795, 0.0, 0.05795, 0.9304, 0.9162, 0.8652, 0.9162, 0.7808, 0.9742, 0.7808, 0.9742, 0.8652, 0.9162, 0.3774, 1.0, 0.3774, 1.0, 0.6963, 0.9162, 0.6963, 0.8324, 0.9304, 0.8324, 1.0, 0.7487, 1.0, 0.7487, 0.9304, 0.8324, 0.0, 0.8324, 0.9304, 0.7487, 0.9304, 0.7487, 0.0, 0.8324, 0.9304, 0.8324, 0.0, 0.9162, 0.0, 0.9162, 0.9304, 1.547e-07, 1.0, 1.547e-07, 0.9304, 0.05795, 0.9304, 0.05795, 1.0, 0.3743, 1.0, 0.3743, 0.06957, 0.4323, 0.06957, 0.4323, 1.0, 0.9162, 0.6963, 0.9852, 0.6963, 0.9852, 0.7808, 0.9162, 0.7808, 0.4323, 0.06957, 0.4323, 1.04e-07, 0.7487, 0.0, 0.7487, 0.06957, 0.05795, 1.0, 0.05795, 0.9304, 0.3743, 0.9304, 0.3743, 1.0, 1.0, 0.3189, 0.9162, 0.3189, 0.9162, 5.199e-08, 1.0, 0.0])
me_cube_015.use_remesh_preserve_volume = False
me_cube_015.use_remesh_preserve_attributes = False
me_cube_015.use_mirror_vertex_groups = False
me_cube_015.update()
me_cube_002 = bpy.data.meshes.new('Cube.002')
me_cube_002.from_pydata([(-1.085, -1.088, 0.9507), (-1.085, 1.204, 0.9507), (-0.891, 1.204, 0.9507), (-0.891, -1.088, 0.9507), (-1.085, -1.088, 1.085), (-1.085, 1.204, 1.085), (-0.891, 1.204, 1.085), (-0.891, -1.088, 1.085), (-1.085, 1.045, 1.085), (-1.085, 1.045, 0.9507), (-0.891, 1.045, 1.085), (-0.891, 1.045, 0.9507), (-1.085, 1.204, 0.2194), (-0.891, 1.204, 0.2194), (-1.085, 1.045, 0.2194), (-0.891, 1.045, 0.2194)], [], [(8, 5, 1, 9), (5, 6, 2, 1), (10, 7, 3, 11), (7, 4, 0, 3), (11, 9, 14, 15), (10, 6, 5, 8), (7, 10, 8, 4), (0, 9, 11, 3), (6, 10, 11, 2), (4, 8, 9, 0), (14, 12, 13, 15), (9, 1, 12, 14), (2, 11, 15, 13), (1, 2, 13, 12)])
me_cube_002.polygons.foreach_set('use_smooth', [True] * 14)
_uv = me_cube_002.uv_layers.new(name='UVMap')
_uv.uv.foreach_set('vector', [0.3743, 0.06957, 0.3743, 1.04e-07, 0.4323, 1.04e-07, 0.4323, 0.06957, 1.0, 0.3774, 0.9162, 0.3774, 0.9162, 0.3189, 1.0, 0.3189, 1.547e-07, 0.9304, 0.0, 0.0, 0.05795, 0.0, 0.05795, 0.9304, 0.9162, 0.8652, 0.9162, 0.7808, 0.9742, 0.7808, 0.9742, 0.8652, 0.9162, 0.3774, 1.0, 0.3774, 1.0, 0.6963, 0.9162, 0.6963, 0.8324, 0.9304, 0.8324, 1.0, 0.7487, 1.0, 0.7487, 0.9304, 0.8324, 0.0, 0.8324, 0.9304, 0.7487, 0.9304, 0.7487, 0.0, 0.8324, 0.9304, 0.8324, 0.0, 0.9162, 0.0, 0.9162, 0.9304, 1.547e-07, 1.0, 1.547e-07, 0.9304, 0.05795, 0.9304, 0.05795, 1.0, 0.3743, 1.0, 0.3743, 0.06957, 0.4323, 0.06957, 0.4323, 1.0, 0.9162, 0.6963, 0.9852, 0.6963, 0.9852, 0.7808, 0.9162, 0.7808, 0.4323, 0.06957, 0.4323, 1.04e-07, 0.7487, 0.0, 0.7487, 0.06957, 0.05795, 1.0, 0.05795, 0.9304, 0.3743, 0.9304, 0.3743, 1.0, 1.0, 0.3189, 0.9162, 0.3189, 0.9162, 5.199e-08, 1.0, 0.0])
me_cube_002.use_remesh_preserve_volume = False
me_cube_002.use_remesh_preserve_attributes = False
me_cube_002.use_mirror_vertex_groups = False
me_cube_002.update()
me_cube_008 = bpy.data.meshes.new('Cube.008')
me_cube_008.from_pydata([(2.095, -2.194, -0.5997), (2.095, -2.194, 0.255), (2.145, -2.194, 0.255), (2.145, -2.194, -0.5997), (2.095, -2.29, -0.5997), (2.095, -2.29, 0.255), (2.145, -2.29, 0.255), (2.145, -2.29, -0.5997), (1.719, -2.194, -0.5997), (1.719, -2.194, 0.255), (1.769, -2.194, 0.255), (1.769, -2.194, -0.5997), (1.719, -2.29, -0.5997), (1.719, -2.29, 0.255), (1.769, -2.29, 0.255), (1.769, -2.29, -0.5997), (2.098, 0.2793, -0.7998), (2.098, 0.2793, 0.255), (2.148, 0.2793, 0.255), (2.148, 0.2793, -0.7998), (2.098, 0.1839, -0.7998), (2.098, 0.1839, 0.255), (2.148, 0.1839, 0.255), (2.148, 0.1839, -0.7998), (1.889, 0.2793, -0.7998), (1.889, 0.2793, 0.255), (1.938, 0.2793, 0.255), (1.938, 0.2793, -0.7998), (1.889, 0.1839, -0.7998), (1.889, 0.1839, 0.255), (1.938, 0.1839, 0.255), (1.938, 0.1839, -0.7998), (0.133, -2.194, -0.5997), (0.133, -2.194, 0.255), (0.1827, -2.194, 0.255), (0.1827, -2.194, -0.5997), (0.133, -2.29, -0.5997), (0.133, -2.29, 0.255), (0.1827, -2.29, 0.255), (0.1827, -2.29, -0.5997), (-0.2434, -2.194, -0.5997), (-0.2434, -2.194, 0.255), (-0.1937, -2.194, 0.255), (-0.1937, -2.194, -0.5997), (-0.2434, -2.29, -0.5997), (-0.2434, -2.29, 0.255), (-0.1937, -2.29, 0.255), (-0.1937, -2.29, -0.5997), (-0.0341, 0.2793, -0.7998), (-0.0341, 0.2793, 0.255), (0.01564, 0.2793, 0.255), (0.01564, 0.2793, -0.7998), (-0.0341, 0.1839, -0.7998), (-0.0341, 0.1839, 0.255), (0.01564, 0.1839, 0.255), (0.01564, 0.1839, -0.7998), (-0.2434, 0.2793, -0.7998), (-0.2434, 0.2793, 0.255), (-0.1937, 0.2793, 0.255), (-0.1937, 0.2793, -0.7998), (-0.2434, 0.1839, -0.7998), (-0.2434, 0.1839, 0.255), (-0.1937, 0.1839, 0.255), (-0.1937, 0.1839, -0.7998)], [], [(4, 5, 1, 0), (5, 6, 2, 1), (6, 7, 3, 2), (7, 4, 0, 3), (0, 1, 2, 3), (7, 6, 5, 4), (12, 13, 9, 8), (13, 14, 10, 9), (14, 15, 11, 10), (15, 12, 8, 11), (8, 9, 10, 11), (15, 14, 13, 12), (20, 21, 17, 16), (21, 22, 18, 17), (22, 23, 19, 18), (23, 20, 16, 19), (16, 17, 18, 19), (23, 22, 21, 20), (28, 29, 25, 24), (29, 30, 26, 25), (30, 31, 27, 26), (31, 28, 24, 27), (24, 25, 26, 27), (31, 30, 29, 28), (36, 37, 33, 32), (37, 38, 34, 33), (38, 39, 35, 34), (39, 36, 32, 35), (32, 33, 34, 35), (39, 38, 37, 36), (44, 45, 41, 40), (45, 46, 42, 41), (46, 47, 43, 42), (47, 44, 40, 43), (40, 41, 42, 43), (47, 46, 45, 44), (52, 53, 49, 48), (53, 54, 50, 49), (54, 55, 51, 50), (55, 52, 48, 51), (48, 49, 50, 51), (55, 54, 53, 52), (60, 61, 57, 56), (61, 62, 58, 57), (62, 63, 59, 58), (63, 60, 56, 59), (56, 57, 58, 59), (63, 62, 61, 60)])
me_cube_008.polygons.foreach_set('use_smooth', [True] * 48)
_uv = me_cube_008.uv_layers.new(name='UVMap')
_uv.uv.foreach_set('vector', [0.5089, 0.0, 0.5089, 0.4476, 0.458, 0.4476, 0.458, 0.0, 0.0, 0.5524, 0.02654, 0.5524, 0.02654, 0.6024, 0.0, 0.6024, 0.5598, 0.4476, 0.5598, 0.0, 0.6107, 0.0, 0.6107, 0.4476, 0.05307, 0.6024, 0.02654, 0.6024, 0.02654, 0.5524, 0.05307, 0.5524, 0.5598, 0.8952, 0.5598, 0.4476, 0.5863, 0.4476, 0.5863, 0.8952, 0.458, 0.8952, 0.458, 0.4476, 0.4846, 0.4476, 0.4846, 0.8952, 0.5089, 0.4476, 0.5089, 1.561e-08, 0.5598, 0.0, 0.5598, 0.4476, 0.0, 0.6024, 0.02654, 0.6024, 0.02654, 0.6523, 0.0, 0.6523, 0.458, 0.0, 0.458, 0.4476, 0.4071, 0.4476, 0.4071, 1.561e-08, 0.05307, 0.6523, 0.02654, 0.6523, 0.02654, 0.6024, 0.05307, 0.6024, 0.6659, 0.8952, 0.6659, 0.4476, 0.6925, 0.4476, 0.6925, 0.8952, 0.6925, 0.8952, 0.6925, 0.4476, 0.719, 0.4476, 0.719, 0.8952, 0.05089, 0.0, 0.05089, 0.5524, 1.113e-07, 0.5524, 0.0, 0.0, 0.05307, 0.6024, 0.07961, 0.6024, 0.07961, 0.6523, 0.05307, 0.6523, 0.2036, 0.5524, 0.2036, 0.0, 0.2545, 0.0, 0.2545, 0.5524, 0.1061, 0.6523, 0.07961, 0.6523, 0.07961, 0.6024, 0.1061, 0.6024, 0.9735, 0.5524, 0.9735, 0.0, 1.0, 0.0, 1.0, 0.5524, 0.4071, 1.0, 0.4071, 0.4476, 0.4337, 0.4476, 0.4337, 1.0, 0.2036, 0.0, 0.2036, 0.5524, 0.1527, 0.5524, 0.1527, 0.0, 0.2301, 0.5524, 0.2566, 0.5524, 0.2566, 0.6024, 0.2301, 0.6024, 0.4071, 0.0, 0.4071, 0.5524, 0.3562, 0.5524, 0.3562, 1.561e-08, 0.2832, 0.6024, 0.2566, 0.6024, 0.2566, 0.5524, 0.2832, 0.5524, 0.8408, 0.5524, 0.8408, 0.0, 0.8673, 0.0, 0.8673, 0.5524, 0.8142, 0.5524, 0.8142, 0.0, 0.8408, 0.0, 0.8408, 0.5524, 0.6107, 0.4476, 0.6107, 1.561e-08, 0.6616, 0.0, 0.6616, 0.4476, 0.1527, 0.5524, 0.1792, 0.5524, 0.1792, 0.6024, 0.1527, 0.6024, 0.7634, 0.0, 0.7634, 0.4476, 0.7125, 0.4476, 0.7125, 0.0, 0.2301, 0.6024, 0.2036, 0.6024, 0.2036, 0.5524, 0.2301, 0.5524, 0.6394, 0.8952, 0.6394, 0.4476, 0.6659, 0.4476, 0.6659, 0.8952, 0.6129, 0.8952, 0.6129, 0.4476, 0.6394, 0.4476, 0.6394, 0.8952, 0.7634, 0.4476, 0.7634, 3.122e-08, 0.8142, 0.0, 0.8142, 0.4476, 0.05307, 0.5524, 0.07961, 0.5524, 0.07961, 0.6024, 0.05307, 0.6024, 0.7125, 0.0, 0.7125, 0.4476, 0.6616, 0.4476, 0.6616, 0.0, 0.1061, 0.6024, 0.07961, 0.6024, 0.07961, 0.5524, 0.1061, 0.5524, 0.5863, 0.8952, 0.5863, 0.4476, 0.6129, 0.4476, 0.6129, 0.8952, 0.5089, 0.8952, 0.5089, 0.4476, 0.5354, 0.4476, 0.5354, 0.8952, 0.1018, 0.0, 0.1018, 0.5524, 0.05089, 0.5524, 0.05089, 0.0, 0.3319, 0.5524, 0.3584, 0.5524, 0.3584, 0.6024, 0.3319, 0.6024, 0.3053, 0.5524, 0.3053, 0.0, 0.3562, 0.0, 0.3562, 0.5524, 0.4071, 0.6024, 0.3806, 0.6024, 0.3806, 0.5524, 0.4071, 0.5524, 0.9469, 0.5524, 0.9469, 0.0, 0.9735, 0.0, 0.9735, 0.5524, 0.8939, 0.5524, 0.8939, 0.0, 0.9204, 0.0, 0.9204, 0.5524, 0.1527, 0.0, 0.1527, 0.5524, 0.1018, 0.5524, 0.1018, 0.0, 0.1061, 0.5524, 0.1327, 0.5524, 0.1327, 0.6024, 0.1061, 0.6024, 0.2545, 0.5524, 0.2545, 0.0, 0.3053, 0.0, 0.3053, 0.5524, 0.3319, 0.6024, 0.3053, 0.6024, 0.3053, 0.5524, 0.3319, 0.5524, 0.9204, 0.5524, 0.9204, 0.0, 0.9469, 0.0, 0.9469, 0.5524, 0.8673, 0.5524, 0.8673, 0.0, 0.8939, 0.0, 0.8939, 0.5524])
me_cube_008.use_remesh_preserve_volume = False
me_cube_008.use_remesh_preserve_attributes = False
me_cube_008.use_mirror_vertex_groups = False
me_cube_008.update()

# ---- objects
ob_wheelchair = bpy.data.objects.new('Wheelchair', me_cube_001)
ob_wheel_002 = bpy.data.objects.new('Wheel.002', me_cylinder_002)
ob_wheel = bpy.data.objects.new('Wheel', me_cylinder)
ob_wheel_001 = bpy.data.objects.new('Wheel.001', me_cylinder_001)
ob_wheel_003 = bpy.data.objects.new('Wheel.003', me_cylinder_003)
ob_handgrip_001 = bpy.data.objects.new('Handgrip.001', me_cube_016)
ob_handgrip = bpy.data.objects.new('Handgrip', me_cube_004)
ob_armrestpod_001 = bpy.data.objects.new('ArmrestPod.001', me_cube_014)
ob_armrestpod = bpy.data.objects.new('ArmrestPod', me_cube_013)
ob_armrest_001 = bpy.data.objects.new('Armrest.001', me_cube_015)
ob_armrest = bpy.data.objects.new('Armrest', me_cube_002)
ob_wheelsupport = bpy.data.objects.new('WheelSupport', me_cube_008)

# ---- transforms, parenting, visibility, modifiers, constraints
ob_wheelchair.location = (0.0, 0.0, 1.473)
ob_wheelchair.lineart.crease_threshold = 0.0
ob_wheel_002.parent = ob_wheelchair
ob_wheel_002.matrix_parent_inverse = Matrix(((1.0, 0.0, 0.0, -0.0), (0.0, 1.0, 0.0, -0.0), (0.0, 0.0, 1.0, -1.473), (0.0, 0.0, 0.0, 1.0)))
ob_wheel_002.location = (1.063, 3.313, 0.3682)
ob_wheel_002.lineart.crease_threshold = 0.0
ob_wheel.parent = ob_wheelchair
ob_wheel.matrix_parent_inverse = Matrix(((1.0, 0.0, 0.0, -0.0), (0.0, 1.0, 0.0, -0.0), (0.0, 0.0, 1.0, -1.473), (0.0, 0.0, 0.0, 1.0)))
ob_wheel.location = (-1.069, 3.313, 0.3682)
ob_wheel.lineart.crease_threshold = 0.0
ob_wheel_001.parent = ob_wheelchair
ob_wheel_001.matrix_parent_inverse = Matrix(((1.0, 0.0, 0.0, -0.0), (0.0, 1.0, 0.0, -0.0), (0.0, 0.0, 1.0, -1.473), (0.0, 0.0, 0.0, 1.0)))
ob_wheel_001.location = (-0.9705, 0.9093, 0.6278)
ob_wheel_001.lineart.crease_threshold = 0.0
ob_wheel_003.parent = ob_wheelchair
ob_wheel_003.matrix_parent_inverse = Matrix(((1.0, 0.0, 0.0, -0.0), (0.0, 1.0, 0.0, -0.0), (0.0, 0.0, 1.0, -1.473), (0.0, 0.0, 0.0, 1.0)))
ob_wheel_003.location = (0.9917, 0.9093, 0.6278)
ob_wheel_003.lineart.crease_threshold = 0.0
ob_handgrip_001.parent = ob_wheelchair
ob_handgrip_001.matrix_parent_inverse = Matrix(((1.0, 0.0, 0.0, -0.0), (0.0, 1.0, 0.0, -0.0), (0.0, 0.0, 1.0, -1.473), (0.0, 0.0, 0.0, 1.0)))
ob_handgrip_001.location = (1.066, 0.5493, 3.944)
ob_handgrip_001.lineart.crease_threshold = 0.0
ob_handgrip.parent = ob_wheelchair
ob_handgrip.matrix_parent_inverse = Matrix(((1.0, 0.0, 0.0, -0.0), (0.0, 1.0, 0.0, -0.0), (0.0, 0.0, 1.0, -1.473), (0.0, 0.0, 0.0, 1.0)))
ob_handgrip.location = (-1.153, 0.5493, 3.944)
ob_handgrip.lineart.crease_threshold = 0.0
ob_armrestpod_001.parent = ob_wheelchair
ob_armrestpod_001.matrix_parent_inverse = Matrix(((1.0, 0.0, 0.0, -0.0), (0.0, 1.0, 0.0, -0.0), (0.0, 0.0, 1.0, -1.473), (0.0, 0.0, 0.0, 1.0)))
ob_armrestpod_001.location = (1.792, 2.283, 1.473)
ob_armrestpod_001.lineart.crease_threshold = 0.0
ob_armrestpod.parent = ob_wheelchair
ob_armrestpod.matrix_parent_inverse = Matrix(((1.0, 0.0, 0.0, -0.0), (0.0, 1.0, 0.0, -0.0), (0.0, 0.0, 1.0, -1.473), (0.0, 0.0, 0.0, 1.0)))
ob_armrestpod.location = (-0.4009, 2.283, 1.473)
ob_armrestpod.lineart.crease_threshold = 0.0
ob_armrest_001.parent = ob_wheelchair
ob_armrest_001.matrix_parent_inverse = Matrix(((1.0, 0.0, 0.0, -0.0), (0.0, 1.0, 0.0, -0.0), (0.0, 0.0, 1.0, -1.473), (0.0, 0.0, 0.0, 1.0)))
ob_armrest_001.location = (2.085, 2.169, 1.394)
ob_armrest_001.lineart.crease_threshold = 0.0
ob_armrest.parent = ob_wheelchair
ob_armrest.matrix_parent_inverse = Matrix(((1.0, 0.0, 0.0, -0.0), (0.0, 1.0, 0.0, -0.0), (0.0, 0.0, 1.0, -1.473), (0.0, 0.0, 0.0, 1.0)))
ob_armrest.location = (-0.108, 2.169, 1.394)
ob_armrest.lineart.crease_threshold = 0.0
ob_wheelsupport.parent = ob_wheelchair
ob_wheelsupport.matrix_parent_inverse = Matrix(((1.0, 0.0, 0.0, -0.0), (0.0, 1.0, 0.0, -0.0), (0.0, 0.0, 1.0, -1.473), (0.0, 0.0, 0.0, 1.0)))
ob_wheelsupport.location = (-0.952, 3.09, 1.183)
ob_wheelsupport.lineart.crease_threshold = 0.0

# ---- collection membership
col_collection_1.objects.link(ob_wheelchair)
col_collection_1.objects.link(ob_wheel_002)
col_collection_1.objects.link(ob_wheel)
col_collection_1.objects.link(ob_wheel_001)
col_collection_1.objects.link(ob_wheel_003)
col_collection_1.objects.link(ob_handgrip_001)
col_collection_1.objects.link(ob_handgrip)
col_collection_1.objects.link(ob_armrestpod_001)
col_collection_1.objects.link(ob_armrestpod)
col_collection_1.objects.link(ob_armrest_001)
col_collection_1.objects.link(ob_armrest)
col_collection_1.objects.link(ob_wheelsupport)

# ---- scene / render settings (as saved in the file)
scene.frame_start = 1; scene.frame_end = 250; scene.frame_set(22)
scene.render.engine = 'BLENDER_EEVEE_NEXT'
scene.render.resolution_percentage = 50
scene.render.dither_intensity = 0.0
scene.cycles.use_denoising = False
scene.cycles.samples = 10
scene.cycles.sampling_pattern = 'TABULATED_SOBOL'
scene.cycles.light_sampling_threshold = 0.0
scene.cycles.use_adaptive_sampling = False
scene.cycles.use_light_tree = False
scene.cycles.blur_glossy = 0.0
scene.cycles.pixel_filter_type = 'GAUSSIAN'
scene.cycles.sample_clamp_indirect = 0.0
scene.view_settings.view_transform = 'Standard'
bpy.context.view_layer.update()

# ---- added for rendering (the .blend has no active camera and no usable light): camera, sun
cam_auto = bpy.data.cameras.new('AutoCamera')
cam_auto.lens = 50.0
cam_auto.sensor_width = 36.0
cam_auto.clip_end = 1000.0
ob_auto_camera = bpy.data.objects.new('AutoCamera', cam_auto)
scene.collection.objects.link(ob_auto_camera)
ob_auto_camera.location = (5.30043, -4.40095, 6.15993)
ob_auto_camera.rotation_euler = (1.09748, -7.21219e-08, 0.694738)
scene.camera = ob_auto_camera
light_auto_sun = bpy.data.lights.new('AutoSun', 'SUN')
light_auto_sun.energy = 3.0
light_auto_sun.angle = 0.0523599
ob_auto_sun = bpy.data.objects.new('AutoSun', light_auto_sun)
scene.collection.objects.link(ob_auto_sun)
ob_auto_sun.rotation_euler = (0.872665, 0.174533, 0.523599)
bpy.context.view_layer.update()

